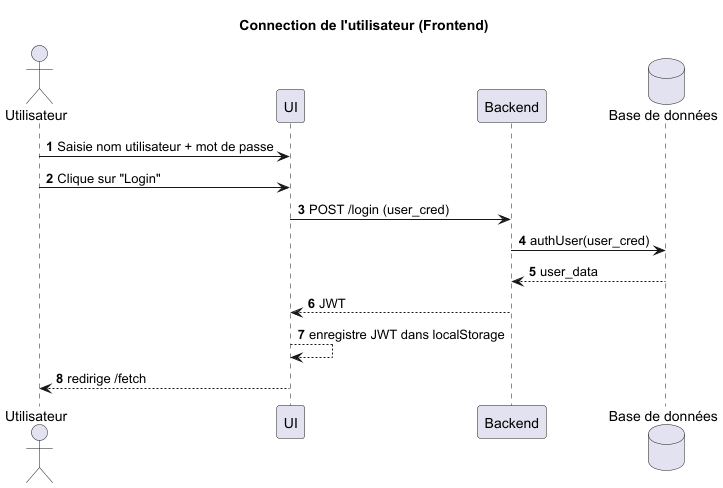

The diagram above was rendered by PlantUML. Its source (embedded in the PNG):
@startuml
title Connection de l'utilisateur (Frontend)
autonumber

actor "Utilisateur" as User
participant "UI" as UI
participant "Backend" as BE
database "Base de données" as DB

User -> UI : Saisie nom utilisateur + mot de passe
User -> UI : Clique sur "Login"

UI -> BE : POST /login (user_cred)
BE -> DB : authUser(user_cred)
DB --> BE : user_data
BE --> UI : JWT

UI --> UI : enregistre JWT dans localStorage
UI --> User : redirige /fetch


@enduml